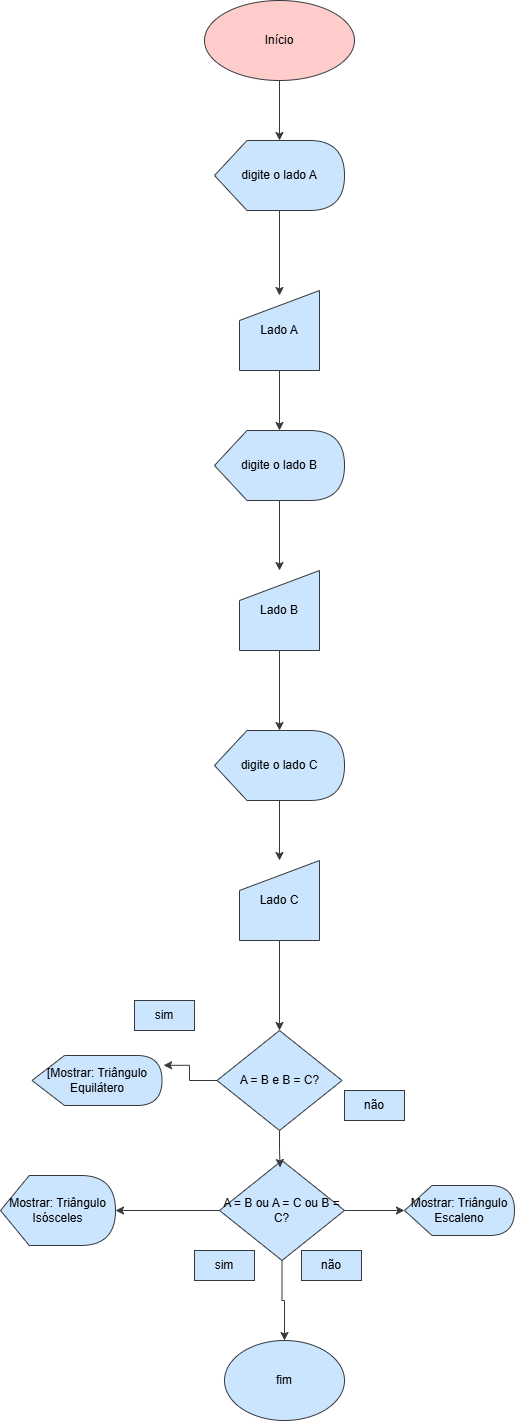

The diagram above was exported from draw.io. Its source (the exported page's mxGraphModel, read from the mxfile embedded in the PNG):
<mxGraphModel dx="1044" dy="642" grid="1" gridSize="10" guides="1" tooltips="1" connect="1" arrows="1" fold="1" page="1" pageScale="1" pageWidth="827" pageHeight="1169" math="0" shadow="0">
  <root>
    <mxCell id="0" />
    <mxCell id="1" parent="0" />
    <mxCell id="jx0pCHKAg-5FDhWoX642-1" value="" style="edgeStyle=orthogonalEdgeStyle;rounded=0;orthogonalLoop=1;jettySize=auto;html=1;fillColor=#cce5ff;strokeColor=#36393d;" edge="1" parent="1" source="jx0pCHKAg-5FDhWoX642-2" target="jx0pCHKAg-5FDhWoX642-4">
      <mxGeometry relative="1" as="geometry" />
    </mxCell>
    <mxCell id="jx0pCHKAg-5FDhWoX642-2" value="Início" style="ellipse;whiteSpace=wrap;html=1;fillColor=#ffcccc;strokeColor=#36393d;" vertex="1" parent="1">
      <mxGeometry x="560" y="100" width="150" height="80" as="geometry" />
    </mxCell>
    <mxCell id="jx0pCHKAg-5FDhWoX642-3" value="" style="edgeStyle=orthogonalEdgeStyle;rounded=0;orthogonalLoop=1;jettySize=auto;html=1;fillColor=#cce5ff;strokeColor=#36393d;" edge="1" parent="1" source="jx0pCHKAg-5FDhWoX642-4">
      <mxGeometry relative="1" as="geometry">
        <mxPoint x="635" y="395" as="targetPoint" />
      </mxGeometry>
    </mxCell>
    <mxCell id="jx0pCHKAg-5FDhWoX642-4" value="digite o lado A" style="shape=display;whiteSpace=wrap;html=1;fillColor=#cce5ff;strokeColor=#36393d;" vertex="1" parent="1">
      <mxGeometry x="570" y="240" width="130" height="70" as="geometry" />
    </mxCell>
    <mxCell id="jx0pCHKAg-5FDhWoX642-5" value="" style="edgeStyle=orthogonalEdgeStyle;rounded=0;orthogonalLoop=1;jettySize=auto;html=1;fillColor=#cce5ff;strokeColor=#36393d;" edge="1" parent="1" source="jx0pCHKAg-5FDhWoX642-6" target="jx0pCHKAg-5FDhWoX642-8">
      <mxGeometry relative="1" as="geometry" />
    </mxCell>
    <mxCell id="jx0pCHKAg-5FDhWoX642-6" value="Lado A" style="shape=manualInput;whiteSpace=wrap;html=1;fillColor=#cce5ff;strokeColor=#36393d;" vertex="1" parent="1">
      <mxGeometry x="595" y="390" width="80" height="80" as="geometry" />
    </mxCell>
    <mxCell id="jx0pCHKAg-5FDhWoX642-7" value="" style="edgeStyle=orthogonalEdgeStyle;rounded=0;orthogonalLoop=1;jettySize=auto;html=1;fillColor=#cce5ff;strokeColor=#36393d;" edge="1" parent="1" source="jx0pCHKAg-5FDhWoX642-8" target="jx0pCHKAg-5FDhWoX642-10">
      <mxGeometry relative="1" as="geometry" />
    </mxCell>
    <mxCell id="jx0pCHKAg-5FDhWoX642-8" value="digite o lado B" style="shape=display;whiteSpace=wrap;html=1;fillColor=#cce5ff;strokeColor=#36393d;" vertex="1" parent="1">
      <mxGeometry x="570" y="530" width="130" height="70" as="geometry" />
    </mxCell>
    <mxCell id="jx0pCHKAg-5FDhWoX642-9" value="" style="edgeStyle=orthogonalEdgeStyle;rounded=0;orthogonalLoop=1;jettySize=auto;html=1;fillColor=#cce5ff;strokeColor=#36393d;" edge="1" parent="1" source="jx0pCHKAg-5FDhWoX642-10" target="jx0pCHKAg-5FDhWoX642-12">
      <mxGeometry relative="1" as="geometry" />
    </mxCell>
    <mxCell id="jx0pCHKAg-5FDhWoX642-10" value="Lado B" style="shape=manualInput;whiteSpace=wrap;html=1;fillColor=#cce5ff;strokeColor=#36393d;" vertex="1" parent="1">
      <mxGeometry x="595" y="670" width="80" height="80" as="geometry" />
    </mxCell>
    <mxCell id="jx0pCHKAg-5FDhWoX642-11" value="" style="edgeStyle=orthogonalEdgeStyle;rounded=0;orthogonalLoop=1;jettySize=auto;html=1;fillColor=#cce5ff;strokeColor=#36393d;" edge="1" parent="1" source="jx0pCHKAg-5FDhWoX642-12" target="jx0pCHKAg-5FDhWoX642-14">
      <mxGeometry relative="1" as="geometry" />
    </mxCell>
    <mxCell id="jx0pCHKAg-5FDhWoX642-12" value="digite o lado C" style="shape=display;whiteSpace=wrap;html=1;fillColor=#cce5ff;strokeColor=#36393d;" vertex="1" parent="1">
      <mxGeometry x="570" y="830" width="130" height="70" as="geometry" />
    </mxCell>
    <mxCell id="jx0pCHKAg-5FDhWoX642-13" value="" style="edgeStyle=orthogonalEdgeStyle;rounded=0;orthogonalLoop=1;jettySize=auto;html=1;fillColor=#cce5ff;strokeColor=#36393d;" edge="1" parent="1" source="jx0pCHKAg-5FDhWoX642-14" target="jx0pCHKAg-5FDhWoX642-16">
      <mxGeometry relative="1" as="geometry" />
    </mxCell>
    <mxCell id="jx0pCHKAg-5FDhWoX642-14" value="Lado C" style="shape=manualInput;whiteSpace=wrap;html=1;fillColor=#cce5ff;strokeColor=#36393d;" vertex="1" parent="1">
      <mxGeometry x="595" y="960" width="80" height="80" as="geometry" />
    </mxCell>
    <mxCell id="jx0pCHKAg-5FDhWoX642-16" value="A = B e B = C?" style="rhombus;whiteSpace=wrap;html=1;fillColor=#cce5ff;strokeColor=#36393d;" vertex="1" parent="1">
      <mxGeometry x="572.5" y="1130" width="125" height="100" as="geometry" />
    </mxCell>
    <mxCell id="jx0pCHKAg-5FDhWoX642-17" value="sim" style="text;html=1;align=center;verticalAlign=middle;whiteSpace=wrap;rounded=0;fillColor=#cce5ff;strokeColor=#36393d;" vertex="1" parent="1">
      <mxGeometry x="490" y="1100" width="60" height="30" as="geometry" />
    </mxCell>
    <mxCell id="jx0pCHKAg-5FDhWoX642-18" value="não" style="text;html=1;align=center;verticalAlign=middle;whiteSpace=wrap;rounded=0;fillColor=#cce5ff;strokeColor=#36393d;" vertex="1" parent="1">
      <mxGeometry x="700" y="1190" width="60" height="30" as="geometry" />
    </mxCell>
    <mxCell id="jx0pCHKAg-5FDhWoX642-19" style="edgeStyle=orthogonalEdgeStyle;rounded=0;orthogonalLoop=1;jettySize=auto;html=1;entryX=0.5;entryY=0;entryDx=0;entryDy=0;fillColor=#cce5ff;strokeColor=#36393d;" edge="1" parent="1" source="jx0pCHKAg-5FDhWoX642-20" target="jx0pCHKAg-5FDhWoX642-25">
      <mxGeometry relative="1" as="geometry" />
    </mxCell>
    <mxCell id="jx0pCHKAg-5FDhWoX642-20" value="A = B ou A = C ou B = C?" style="rhombus;whiteSpace=wrap;html=1;fillColor=#cce5ff;strokeColor=#36393d;" vertex="1" parent="1">
      <mxGeometry x="575" y="1260" width="125" height="100" as="geometry" />
    </mxCell>
    <mxCell id="jx0pCHKAg-5FDhWoX642-21" value="sim" style="text;html=1;align=center;verticalAlign=middle;whiteSpace=wrap;rounded=0;fillColor=#cce5ff;strokeColor=#36393d;" vertex="1" parent="1">
      <mxGeometry x="550" y="1350" width="60" height="30" as="geometry" />
    </mxCell>
    <mxCell id="jx0pCHKAg-5FDhWoX642-22" style="edgeStyle=orthogonalEdgeStyle;rounded=0;orthogonalLoop=1;jettySize=auto;html=1;entryX=0.485;entryY=0.07;entryDx=0;entryDy=0;entryPerimeter=0;fillColor=#cce5ff;strokeColor=#36393d;" edge="1" parent="1" source="jx0pCHKAg-5FDhWoX642-16" target="jx0pCHKAg-5FDhWoX642-20">
      <mxGeometry relative="1" as="geometry" />
    </mxCell>
    <mxCell id="jx0pCHKAg-5FDhWoX642-23" value="não" style="text;html=1;align=center;verticalAlign=middle;whiteSpace=wrap;rounded=0;fillColor=#cce5ff;strokeColor=#36393d;" vertex="1" parent="1">
      <mxGeometry x="657" y="1350" width="60" height="30" as="geometry" />
    </mxCell>
    <mxCell id="jx0pCHKAg-5FDhWoX642-25" value="fim" style="ellipse;whiteSpace=wrap;html=1;fillColor=#cce5ff;strokeColor=#36393d;" vertex="1" parent="1">
      <mxGeometry x="580" y="1440" width="120" height="80" as="geometry" />
    </mxCell>
    <mxCell id="jx0pCHKAg-5FDhWoX642-26" value="Mostrar: Triângulo Isósceles" style="shape=display;whiteSpace=wrap;html=1;fillColor=#cce5ff;strokeColor=#36393d;" vertex="1" parent="1">
      <mxGeometry x="356" y="1275" width="115" height="70" as="geometry" />
    </mxCell>
    <mxCell id="jx0pCHKAg-5FDhWoX642-28" value="Mostrar: Triângulo Escaleno" style="shape=display;whiteSpace=wrap;html=1;fillColor=#cce5ff;strokeColor=#36393d;" vertex="1" parent="1">
      <mxGeometry x="760" y="1285" width="110" height="50" as="geometry" />
    </mxCell>
    <mxCell id="jx0pCHKAg-5FDhWoX642-29" value="[Mostrar: Triângulo Equilátero" style="shape=display;whiteSpace=wrap;html=1;fillColor=#cce5ff;strokeColor=#36393d;" vertex="1" parent="1">
      <mxGeometry x="387.5" y="1155" width="130" height="50" as="geometry" />
    </mxCell>
    <mxCell id="jx0pCHKAg-5FDhWoX642-30" style="edgeStyle=orthogonalEdgeStyle;rounded=0;orthogonalLoop=1;jettySize=auto;html=1;exitX=0;exitY=0.5;exitDx=0;exitDy=0;entryX=1.012;entryY=0.196;entryDx=0;entryDy=0;entryPerimeter=0;fillColor=#cce5ff;strokeColor=#36393d;" edge="1" parent="1" source="jx0pCHKAg-5FDhWoX642-16" target="jx0pCHKAg-5FDhWoX642-29">
      <mxGeometry relative="1" as="geometry" />
    </mxCell>
    <mxCell id="jx0pCHKAg-5FDhWoX642-31" style="edgeStyle=orthogonalEdgeStyle;rounded=0;orthogonalLoop=1;jettySize=auto;html=1;exitX=0;exitY=0.5;exitDx=0;exitDy=0;entryX=1;entryY=0.5;entryDx=0;entryDy=0;entryPerimeter=0;fillColor=#cce5ff;strokeColor=#36393d;" edge="1" parent="1" source="jx0pCHKAg-5FDhWoX642-20" target="jx0pCHKAg-5FDhWoX642-26">
      <mxGeometry relative="1" as="geometry" />
    </mxCell>
    <mxCell id="jx0pCHKAg-5FDhWoX642-32" style="edgeStyle=orthogonalEdgeStyle;rounded=0;orthogonalLoop=1;jettySize=auto;html=1;exitX=1;exitY=0.5;exitDx=0;exitDy=0;entryX=0;entryY=0.5;entryDx=0;entryDy=0;entryPerimeter=0;fillColor=#cce5ff;strokeColor=#36393d;" edge="1" parent="1" source="jx0pCHKAg-5FDhWoX642-20" target="jx0pCHKAg-5FDhWoX642-28">
      <mxGeometry relative="1" as="geometry" />
    </mxCell>
  </root>
</mxGraphModel>